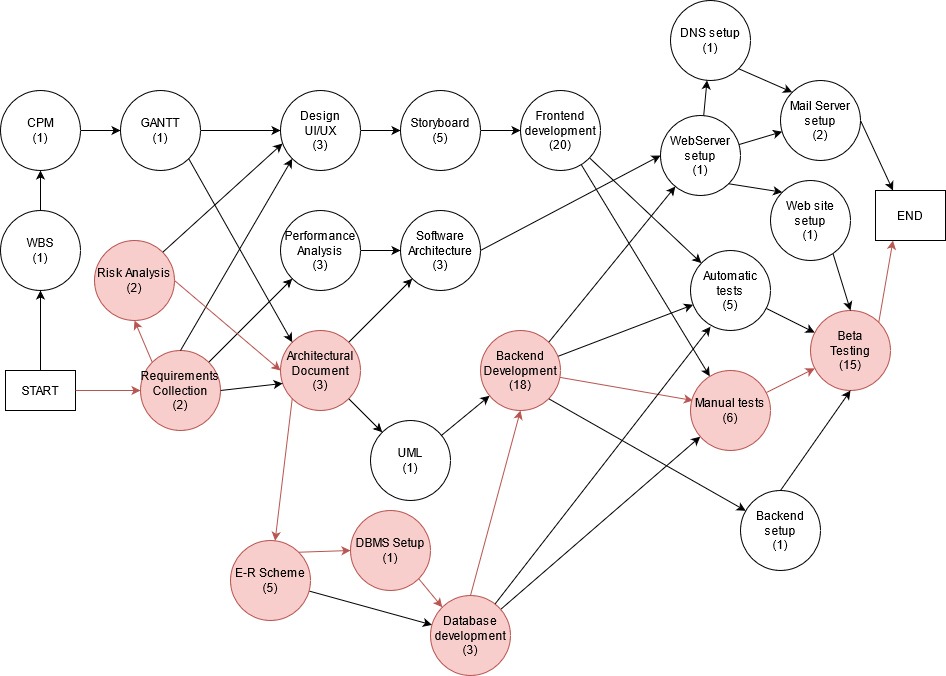

The diagram above was exported from draw.io. Its source (the exported page's mxGraphModel, read from the mxfile embedded in the PNG):
<mxGraphModel dx="1422" dy="752" grid="1" gridSize="10" guides="1" tooltips="1" connect="1" arrows="1" fold="1" page="1" pageScale="1" pageWidth="827" pageHeight="1169" math="0" shadow="0">
  <root>
    <mxCell id="0" />
    <mxCell id="1" parent="0" />
    <mxCell id="eeGcs64F5814ixgQWwEq-164" style="edgeStyle=orthogonalEdgeStyle;rounded=0;orthogonalLoop=1;jettySize=auto;html=1;" parent="1" source="eeGcs64F5814ixgQWwEq-165" target="eeGcs64F5814ixgQWwEq-167" edge="1">
      <mxGeometry relative="1" as="geometry" />
    </mxCell>
    <mxCell id="eeGcs64F5814ixgQWwEq-165" value="WBS&lt;br&gt;(1)" style="ellipse;whiteSpace=wrap;html=1;aspect=fixed;" parent="1" vertex="1">
      <mxGeometry x="315" y="470" width="80" height="80" as="geometry" />
    </mxCell>
    <mxCell id="eeGcs64F5814ixgQWwEq-166" style="edgeStyle=orthogonalEdgeStyle;rounded=0;orthogonalLoop=1;jettySize=auto;html=1;" parent="1" source="eeGcs64F5814ixgQWwEq-167" target="eeGcs64F5814ixgQWwEq-169" edge="1">
      <mxGeometry relative="1" as="geometry" />
    </mxCell>
    <mxCell id="eeGcs64F5814ixgQWwEq-167" value="CPM&lt;br&gt;(1)" style="ellipse;whiteSpace=wrap;html=1;aspect=fixed;" parent="1" vertex="1">
      <mxGeometry x="315" y="350" width="80" height="80" as="geometry" />
    </mxCell>
    <mxCell id="eeGcs64F5814ixgQWwEq-168" style="edgeStyle=none;rounded=0;orthogonalLoop=1;jettySize=auto;html=1;entryX=0;entryY=0.5;entryDx=0;entryDy=0;" parent="1" source="eeGcs64F5814ixgQWwEq-169" target="eeGcs64F5814ixgQWwEq-172" edge="1">
      <mxGeometry relative="1" as="geometry">
        <mxPoint x="475" y="510" as="targetPoint" />
      </mxGeometry>
    </mxCell>
    <mxCell id="eeGcs64F5814ixgQWwEq-169" value="GANTT&lt;br&gt;(1)" style="ellipse;whiteSpace=wrap;html=1;aspect=fixed;" parent="1" vertex="1">
      <mxGeometry x="435" y="350" width="80" height="80" as="geometry" />
    </mxCell>
    <mxCell id="eeGcs64F5814ixgQWwEq-170" value="Risk Analysis&lt;br&gt;(2)" style="ellipse;whiteSpace=wrap;html=1;aspect=fixed;fillColor=#f8cecc;strokeColor=#b85450;" parent="1" vertex="1">
      <mxGeometry x="409" y="500" width="80" height="80" as="geometry" />
    </mxCell>
    <mxCell id="eeGcs64F5814ixgQWwEq-171" style="edgeStyle=none;rounded=0;orthogonalLoop=1;jettySize=auto;html=1;" parent="1" source="eeGcs64F5814ixgQWwEq-172" target="eeGcs64F5814ixgQWwEq-174" edge="1">
      <mxGeometry relative="1" as="geometry" />
    </mxCell>
    <mxCell id="eeGcs64F5814ixgQWwEq-172" value="Design&lt;br&gt;UI/UX&lt;br&gt;(3)" style="ellipse;whiteSpace=wrap;html=1;aspect=fixed;" parent="1" vertex="1">
      <mxGeometry x="595" y="350" width="80" height="80" as="geometry" />
    </mxCell>
    <mxCell id="eeGcs64F5814ixgQWwEq-173" style="edgeStyle=none;rounded=0;orthogonalLoop=1;jettySize=auto;html=1;" parent="1" source="eeGcs64F5814ixgQWwEq-174" target="eeGcs64F5814ixgQWwEq-188" edge="1">
      <mxGeometry relative="1" as="geometry" />
    </mxCell>
    <mxCell id="eeGcs64F5814ixgQWwEq-174" value="Storyboard&lt;br&gt;(5)" style="ellipse;whiteSpace=wrap;html=1;aspect=fixed;" parent="1" vertex="1">
      <mxGeometry x="715" y="350" width="80" height="80" as="geometry" />
    </mxCell>
    <mxCell id="eeGcs64F5814ixgQWwEq-175" value="&lt;div&gt;Software Architecture&lt;/div&gt;(3)" style="ellipse;whiteSpace=wrap;html=1;aspect=fixed;" parent="1" vertex="1">
      <mxGeometry x="715" y="470" width="80" height="80" as="geometry" />
    </mxCell>
    <mxCell id="eeGcs64F5814ixgQWwEq-176" style="edgeStyle=none;rounded=0;orthogonalLoop=1;jettySize=auto;html=1;" parent="1" source="eeGcs64F5814ixgQWwEq-177" target="eeGcs64F5814ixgQWwEq-175" edge="1">
      <mxGeometry relative="1" as="geometry" />
    </mxCell>
    <mxCell id="eeGcs64F5814ixgQWwEq-177" value="Performance Analysis&lt;br&gt;(3)" style="ellipse;whiteSpace=wrap;html=1;aspect=fixed;" parent="1" vertex="1">
      <mxGeometry x="595" y="470" width="80" height="80" as="geometry" />
    </mxCell>
    <mxCell id="eeGcs64F5814ixgQWwEq-178" value="Architectural Document&lt;br&gt;(3)" style="ellipse;whiteSpace=wrap;html=1;aspect=fixed;fillColor=#f8cecc;strokeColor=#b85450;" parent="1" vertex="1">
      <mxGeometry x="595" y="590" width="80" height="80" as="geometry" />
    </mxCell>
    <mxCell id="eeGcs64F5814ixgQWwEq-179" style="edgeStyle=none;rounded=0;orthogonalLoop=1;jettySize=auto;html=1;" parent="1" source="eeGcs64F5814ixgQWwEq-180" target="eeGcs64F5814ixgQWwEq-191" edge="1">
      <mxGeometry relative="1" as="geometry" />
    </mxCell>
    <mxCell id="eeGcs64F5814ixgQWwEq-180" value="UML&lt;br&gt;(1)" style="ellipse;whiteSpace=wrap;html=1;aspect=fixed;" parent="1" vertex="1">
      <mxGeometry x="685" y="680" width="80" height="80" as="geometry" />
    </mxCell>
    <mxCell id="eeGcs64F5814ixgQWwEq-181" style="edgeStyle=none;rounded=0;orthogonalLoop=1;jettySize=auto;html=1;exitX=1;exitY=0;exitDx=0;exitDy=0;entryX=0.025;entryY=0.663;entryDx=0;entryDy=0;entryPerimeter=0;" parent="1" source="eeGcs64F5814ixgQWwEq-170" target="eeGcs64F5814ixgQWwEq-172" edge="1">
      <mxGeometry relative="1" as="geometry">
        <mxPoint x="503.28427124746213" y="521.7157287525379" as="sourcePoint" />
      </mxGeometry>
    </mxCell>
    <mxCell id="eeGcs64F5814ixgQWwEq-182" style="edgeStyle=none;rounded=0;orthogonalLoop=1;jettySize=auto;html=1;exitX=1;exitY=1;exitDx=0;exitDy=0;entryX=0;entryY=0;entryDx=0;entryDy=0;" parent="1" source="eeGcs64F5814ixgQWwEq-169" target="eeGcs64F5814ixgQWwEq-178" edge="1">
      <mxGeometry relative="1" as="geometry">
        <mxPoint x="513.8245008968879" y="540.374090686722" as="sourcePoint" />
        <mxPoint x="645" y="560" as="targetPoint" />
      </mxGeometry>
    </mxCell>
    <mxCell id="eeGcs64F5814ixgQWwEq-183" style="edgeStyle=none;rounded=0;orthogonalLoop=1;jettySize=auto;html=1;entryX=0;entryY=1;entryDx=0;entryDy=0;exitX=1;exitY=0;exitDx=0;exitDy=0;" parent="1" source="eeGcs64F5814ixgQWwEq-178" target="eeGcs64F5814ixgQWwEq-175" edge="1">
      <mxGeometry relative="1" as="geometry">
        <mxPoint x="695" y="610" as="sourcePoint" />
      </mxGeometry>
    </mxCell>
    <mxCell id="eeGcs64F5814ixgQWwEq-184" style="edgeStyle=none;rounded=0;orthogonalLoop=1;jettySize=auto;html=1;" parent="1" source="eeGcs64F5814ixgQWwEq-178" target="eeGcs64F5814ixgQWwEq-180" edge="1">
      <mxGeometry relative="1" as="geometry" />
    </mxCell>
    <mxCell id="eeGcs64F5814ixgQWwEq-185" style="edgeStyle=none;rounded=0;orthogonalLoop=1;jettySize=auto;html=1;exitX=0;exitY=1;exitDx=0;exitDy=0;fillColor=#f8cecc;strokeColor=#b85450;" parent="1" source="eeGcs64F5814ixgQWwEq-178" target="eeGcs64F5814ixgQWwEq-196" edge="1">
      <mxGeometry relative="1" as="geometry">
        <mxPoint x="615" y="850" as="targetPoint" />
      </mxGeometry>
    </mxCell>
    <mxCell id="eeGcs64F5814ixgQWwEq-186" style="edgeStyle=none;rounded=0;orthogonalLoop=1;jettySize=auto;html=1;" parent="1" source="eeGcs64F5814ixgQWwEq-188" target="eeGcs64F5814ixgQWwEq-198" edge="1">
      <mxGeometry relative="1" as="geometry" />
    </mxCell>
    <mxCell id="eeGcs64F5814ixgQWwEq-187" style="edgeStyle=none;rounded=0;orthogonalLoop=1;jettySize=auto;html=1;" parent="1" source="eeGcs64F5814ixgQWwEq-188" target="eeGcs64F5814ixgQWwEq-200" edge="1">
      <mxGeometry relative="1" as="geometry" />
    </mxCell>
    <mxCell id="eeGcs64F5814ixgQWwEq-188" value="&lt;div&gt;&lt;span&gt;Frontend development&lt;/span&gt;&lt;/div&gt;(20)" style="ellipse;whiteSpace=wrap;html=1;aspect=fixed;" parent="1" vertex="1">
      <mxGeometry x="835" y="350" width="80" height="80" as="geometry" />
    </mxCell>
    <mxCell id="eeGcs64F5814ixgQWwEq-189" style="edgeStyle=none;rounded=0;orthogonalLoop=1;jettySize=auto;html=1;" parent="1" source="eeGcs64F5814ixgQWwEq-191" target="eeGcs64F5814ixgQWwEq-198" edge="1">
      <mxGeometry relative="1" as="geometry" />
    </mxCell>
    <mxCell id="eeGcs64F5814ixgQWwEq-190" style="edgeStyle=none;rounded=0;orthogonalLoop=1;jettySize=auto;html=1;entryX=0.031;entryY=0.375;entryDx=0;entryDy=0;entryPerimeter=0;fillColor=#f8cecc;strokeColor=#b85450;" parent="1" source="eeGcs64F5814ixgQWwEq-191" target="eeGcs64F5814ixgQWwEq-200" edge="1">
      <mxGeometry relative="1" as="geometry" />
    </mxCell>
    <mxCell id="eeGcs64F5814ixgQWwEq-191" value="&lt;div&gt;Backend Development&lt;/div&gt;(18)" style="ellipse;whiteSpace=wrap;html=1;aspect=fixed;fillColor=#f8cecc;strokeColor=#b85450;" parent="1" vertex="1">
      <mxGeometry x="795" y="590" width="80" height="80" as="geometry" />
    </mxCell>
    <mxCell id="eeGcs64F5814ixgQWwEq-192" style="edgeStyle=none;rounded=0;orthogonalLoop=1;jettySize=auto;html=1;" parent="1" source="eeGcs64F5814ixgQWwEq-194" target="eeGcs64F5814ixgQWwEq-200" edge="1">
      <mxGeometry relative="1" as="geometry" />
    </mxCell>
    <mxCell id="eeGcs64F5814ixgQWwEq-193" style="edgeStyle=none;rounded=0;orthogonalLoop=1;jettySize=auto;html=1;entryX=0.25;entryY=0.953;entryDx=0;entryDy=0;entryPerimeter=0;" parent="1" source="eeGcs64F5814ixgQWwEq-194" target="eeGcs64F5814ixgQWwEq-198" edge="1">
      <mxGeometry relative="1" as="geometry" />
    </mxCell>
    <mxCell id="eeGcs64F5814ixgQWwEq-194" value="&lt;div&gt;&lt;span&gt;Database development&lt;/span&gt;&lt;br&gt;&lt;/div&gt;(3)" style="ellipse;whiteSpace=wrap;html=1;aspect=fixed;fillColor=#f8cecc;strokeColor=#b85450;" parent="1" vertex="1">
      <mxGeometry x="745" y="855" width="80" height="80" as="geometry" />
    </mxCell>
    <mxCell id="eeGcs64F5814ixgQWwEq-195" style="edgeStyle=none;rounded=0;orthogonalLoop=1;jettySize=auto;html=1;" parent="1" source="eeGcs64F5814ixgQWwEq-196" target="eeGcs64F5814ixgQWwEq-194" edge="1">
      <mxGeometry relative="1" as="geometry" />
    </mxCell>
    <mxCell id="eeGcs64F5814ixgQWwEq-196" value="E-R Scheme&lt;br&gt;(5)" style="ellipse;whiteSpace=wrap;html=1;aspect=fixed;fillColor=#f8cecc;strokeColor=#b85450;" parent="1" vertex="1">
      <mxGeometry x="545" y="800" width="80" height="80" as="geometry" />
    </mxCell>
    <mxCell id="eeGcs64F5814ixgQWwEq-197" style="edgeStyle=none;rounded=0;orthogonalLoop=1;jettySize=auto;html=1;" parent="1" source="eeGcs64F5814ixgQWwEq-198" target="eeGcs64F5814ixgQWwEq-204" edge="1">
      <mxGeometry relative="1" as="geometry" />
    </mxCell>
    <mxCell id="eeGcs64F5814ixgQWwEq-198" value="Automatic tests&lt;br&gt;(5)" style="ellipse;whiteSpace=wrap;html=1;aspect=fixed;" parent="1" vertex="1">
      <mxGeometry x="1005" y="510" width="80" height="80" as="geometry" />
    </mxCell>
    <mxCell id="eeGcs64F5814ixgQWwEq-199" style="edgeStyle=none;rounded=0;orthogonalLoop=1;jettySize=auto;html=1;fillColor=#f8cecc;strokeColor=#b85450;" parent="1" source="eeGcs64F5814ixgQWwEq-200" target="eeGcs64F5814ixgQWwEq-204" edge="1">
      <mxGeometry relative="1" as="geometry" />
    </mxCell>
    <mxCell id="eeGcs64F5814ixgQWwEq-200" value="Manual tests&lt;br&gt;(6)" style="ellipse;whiteSpace=wrap;html=1;aspect=fixed;fillColor=#f8cecc;strokeColor=#b85450;" parent="1" vertex="1">
      <mxGeometry x="1005" y="630" width="80" height="80" as="geometry" />
    </mxCell>
    <mxCell id="eeGcs64F5814ixgQWwEq-201" style="edgeStyle=none;rounded=0;orthogonalLoop=1;jettySize=auto;html=1;exitX=1;exitY=0;exitDx=0;exitDy=0;" parent="1" source="eeGcs64F5814ixgQWwEq-191" target="eeGcs64F5814ixgQWwEq-207" edge="1">
      <mxGeometry relative="1" as="geometry" />
    </mxCell>
    <mxCell id="eeGcs64F5814ixgQWwEq-202" style="edgeStyle=none;rounded=0;orthogonalLoop=1;jettySize=auto;html=1;entryX=0;entryY=0;entryDx=0;entryDy=0;exitX=1;exitY=1;exitDx=0;exitDy=0;fillColor=#f8cecc;strokeColor=#b85450;" parent="1" source="eeGcs64F5814ixgQWwEq-208" target="eeGcs64F5814ixgQWwEq-194" edge="1">
      <mxGeometry relative="1" as="geometry">
        <mxPoint x="1005" y="920" as="sourcePoint" />
      </mxGeometry>
    </mxCell>
    <mxCell id="eeGcs64F5814ixgQWwEq-203" style="edgeStyle=none;rounded=0;orthogonalLoop=1;jettySize=auto;html=1;exitX=1;exitY=1;exitDx=0;exitDy=0;startArrow=none;" parent="1" source="eeGcs64F5814ixgQWwEq-191" target="eeGcs64F5814ixgQWwEq-212" edge="1">
      <mxGeometry relative="1" as="geometry">
        <mxPoint x="954" y="575" as="sourcePoint" />
      </mxGeometry>
    </mxCell>
    <mxCell id="eeGcs64F5814ixgQWwEq-204" value="Beta&lt;br&gt;Testing&lt;br&gt;(15)" style="ellipse;whiteSpace=wrap;html=1;aspect=fixed;fillColor=#f8cecc;strokeColor=#b85450;" parent="1" vertex="1">
      <mxGeometry x="1125" y="570" width="80" height="80" as="geometry" />
    </mxCell>
    <mxCell id="eeGcs64F5814ixgQWwEq-205" style="edgeStyle=none;rounded=0;orthogonalLoop=1;jettySize=auto;html=1;" parent="1" source="eeGcs64F5814ixgQWwEq-207" target="eeGcs64F5814ixgQWwEq-209" edge="1">
      <mxGeometry relative="1" as="geometry" />
    </mxCell>
    <mxCell id="eeGcs64F5814ixgQWwEq-206" style="edgeStyle=none;rounded=0;orthogonalLoop=1;jettySize=auto;html=1;" parent="1" source="eeGcs64F5814ixgQWwEq-207" target="eeGcs64F5814ixgQWwEq-211" edge="1">
      <mxGeometry relative="1" as="geometry" />
    </mxCell>
    <mxCell id="eeGcs64F5814ixgQWwEq-207" value="WebServer setup&lt;br&gt;(1)" style="ellipse;whiteSpace=wrap;html=1;aspect=fixed;" parent="1" vertex="1">
      <mxGeometry x="975" y="375" width="80" height="80" as="geometry" />
    </mxCell>
    <mxCell id="eeGcs64F5814ixgQWwEq-208" value="DBMS Setup&lt;br&gt;(1)" style="ellipse;whiteSpace=wrap;html=1;aspect=fixed;fillColor=#f8cecc;strokeColor=#b85450;" parent="1" vertex="1">
      <mxGeometry x="665" y="770" width="80" height="80" as="geometry" />
    </mxCell>
    <mxCell id="eeGcs64F5814ixgQWwEq-209" value="Mail Server setup&lt;br&gt;(2)" style="ellipse;whiteSpace=wrap;html=1;aspect=fixed;" parent="1" vertex="1">
      <mxGeometry x="1095" y="340" width="80" height="80" as="geometry" />
    </mxCell>
    <mxCell id="eeGcs64F5814ixgQWwEq-210" style="edgeStyle=none;rounded=0;orthogonalLoop=1;jettySize=auto;html=1;exitX=1;exitY=1;exitDx=0;exitDy=0;entryX=0;entryY=0;entryDx=0;entryDy=0;" parent="1" source="eeGcs64F5814ixgQWwEq-207" target="eeGcs64F5814ixgQWwEq-216" edge="1">
      <mxGeometry relative="1" as="geometry" />
    </mxCell>
    <mxCell id="eeGcs64F5814ixgQWwEq-211" value="DNS setup&lt;br&gt;(1)" style="ellipse;whiteSpace=wrap;html=1;aspect=fixed;" parent="1" vertex="1">
      <mxGeometry x="985" y="260" width="80" height="80" as="geometry" />
    </mxCell>
    <mxCell id="eeGcs64F5814ixgQWwEq-212" value="Backend&lt;br&gt;setup&lt;br&gt;(1)" style="ellipse;whiteSpace=wrap;html=1;aspect=fixed;" parent="1" vertex="1">
      <mxGeometry x="1055" y="750" width="80" height="80" as="geometry" />
    </mxCell>
    <mxCell id="eeGcs64F5814ixgQWwEq-213" style="edgeStyle=none;rounded=0;orthogonalLoop=1;jettySize=auto;html=1;exitX=0.5;exitY=0;exitDx=0;exitDy=0;entryX=0.5;entryY=1;entryDx=0;entryDy=0;fillColor=#f8cecc;strokeColor=#b85450;" parent="1" source="eeGcs64F5814ixgQWwEq-194" target="eeGcs64F5814ixgQWwEq-191" edge="1">
      <mxGeometry relative="1" as="geometry">
        <mxPoint x="679.2997170285018" y="739.4201697828989" as="sourcePoint" />
        <mxPoint x="810.7002829714982" y="660.5798302171011" as="targetPoint" />
      </mxGeometry>
    </mxCell>
    <mxCell id="eeGcs64F5814ixgQWwEq-214" value="" style="endArrow=classic;html=1;rounded=0;exitX=0.5;exitY=0;exitDx=0;exitDy=0;entryX=0.5;entryY=0;entryDx=0;entryDy=0;" parent="1" source="eeGcs64F5814ixgQWwEq-216" target="eeGcs64F5814ixgQWwEq-204" edge="1">
      <mxGeometry width="50" height="50" relative="1" as="geometry">
        <mxPoint x="1165" y="700" as="sourcePoint" />
        <mxPoint x="1215" y="650" as="targetPoint" />
      </mxGeometry>
    </mxCell>
    <mxCell id="eeGcs64F5814ixgQWwEq-215" value="" style="endArrow=classic;html=1;rounded=0;exitX=0.5;exitY=0;exitDx=0;exitDy=0;entryX=0.5;entryY=1;entryDx=0;entryDy=0;" parent="1" source="eeGcs64F5814ixgQWwEq-212" target="eeGcs64F5814ixgQWwEq-204" edge="1">
      <mxGeometry width="50" height="50" relative="1" as="geometry">
        <mxPoint x="1165" y="700" as="sourcePoint" />
        <mxPoint x="1215" y="650" as="targetPoint" />
      </mxGeometry>
    </mxCell>
    <mxCell id="eeGcs64F5814ixgQWwEq-216" value="Web site setup&lt;br&gt;(1)" style="ellipse;whiteSpace=wrap;html=1;aspect=fixed;" parent="1" vertex="1">
      <mxGeometry x="1085" y="440" width="80" height="80" as="geometry" />
    </mxCell>
    <mxCell id="eeGcs64F5814ixgQWwEq-217" value="START" style="rounded=0;whiteSpace=wrap;html=1;" parent="1" vertex="1">
      <mxGeometry x="320" y="630" width="70" height="40" as="geometry" />
    </mxCell>
    <mxCell id="eeGcs64F5814ixgQWwEq-218" value="" style="endArrow=classic;html=1;rounded=0;exitX=0;exitY=0;exitDx=0;exitDy=0;entryX=0.5;entryY=1;entryDx=0;entryDy=0;strokeColor=#b85450;fillColor=#f8cecc;" parent="1" source="eeGcs64F5814ixgQWwEq-223" target="eeGcs64F5814ixgQWwEq-170" edge="1">
      <mxGeometry width="50" height="50" relative="1" as="geometry">
        <mxPoint x="695" y="610" as="sourcePoint" />
        <mxPoint x="745" y="560" as="targetPoint" />
      </mxGeometry>
    </mxCell>
    <mxCell id="eeGcs64F5814ixgQWwEq-219" value="" style="endArrow=classic;html=1;rounded=0;exitX=0.5;exitY=0;exitDx=0;exitDy=0;entryX=0.5;entryY=1;entryDx=0;entryDy=0;" parent="1" source="eeGcs64F5814ixgQWwEq-217" target="eeGcs64F5814ixgQWwEq-165" edge="1">
      <mxGeometry width="50" height="50" relative="1" as="geometry">
        <mxPoint x="695" y="610" as="sourcePoint" />
        <mxPoint x="745" y="560" as="targetPoint" />
      </mxGeometry>
    </mxCell>
    <mxCell id="eeGcs64F5814ixgQWwEq-220" value="END" style="rounded=0;whiteSpace=wrap;html=1;" parent="1" vertex="1">
      <mxGeometry x="1190" y="450" width="70" height="50" as="geometry" />
    </mxCell>
    <mxCell id="eeGcs64F5814ixgQWwEq-221" value="" style="endArrow=classic;html=1;rounded=0;exitX=1;exitY=0;exitDx=0;exitDy=0;entryX=0.25;entryY=1;entryDx=0;entryDy=0;fillColor=#f8cecc;strokeColor=#b85450;" parent="1" source="eeGcs64F5814ixgQWwEq-204" target="eeGcs64F5814ixgQWwEq-220" edge="1">
      <mxGeometry width="50" height="50" relative="1" as="geometry">
        <mxPoint x="1095" y="610" as="sourcePoint" />
        <mxPoint x="1145" y="560" as="targetPoint" />
      </mxGeometry>
    </mxCell>
    <mxCell id="eeGcs64F5814ixgQWwEq-222" value="" style="endArrow=classic;html=1;rounded=0;exitX=1;exitY=0.5;exitDx=0;exitDy=0;entryX=0.25;entryY=0;entryDx=0;entryDy=0;" parent="1" source="eeGcs64F5814ixgQWwEq-209" target="eeGcs64F5814ixgQWwEq-220" edge="1">
      <mxGeometry width="50" height="50" relative="1" as="geometry">
        <mxPoint x="1095" y="610" as="sourcePoint" />
        <mxPoint x="1145" y="560" as="targetPoint" />
      </mxGeometry>
    </mxCell>
    <mxCell id="eeGcs64F5814ixgQWwEq-223" value="&lt;div&gt;Requirements Collection&lt;/div&gt;&lt;div&gt;(2)&lt;br&gt;&lt;/div&gt;" style="ellipse;whiteSpace=wrap;html=1;aspect=fixed;fillColor=#f8cecc;strokeColor=#b85450;" parent="1" vertex="1">
      <mxGeometry x="455" y="610" width="80" height="80" as="geometry" />
    </mxCell>
    <mxCell id="eeGcs64F5814ixgQWwEq-224" value="" style="endArrow=classic;html=1;rounded=0;exitX=0.5;exitY=0;exitDx=0;exitDy=0;entryX=0;entryY=1;entryDx=0;entryDy=0;" parent="1" source="eeGcs64F5814ixgQWwEq-223" target="eeGcs64F5814ixgQWwEq-172" edge="1">
      <mxGeometry width="50" height="50" relative="1" as="geometry">
        <mxPoint x="755" y="610" as="sourcePoint" />
        <mxPoint x="615" y="430" as="targetPoint" />
      </mxGeometry>
    </mxCell>
    <mxCell id="eeGcs64F5814ixgQWwEq-225" value="" style="endArrow=classic;html=1;rounded=0;exitX=1;exitY=0.5;exitDx=0;exitDy=0;entryX=0;entryY=0.5;entryDx=0;entryDy=0;fillColor=#f8cecc;strokeColor=#b85450;" parent="1" source="eeGcs64F5814ixgQWwEq-217" target="eeGcs64F5814ixgQWwEq-223" edge="1">
      <mxGeometry width="50" height="50" relative="1" as="geometry">
        <mxPoint x="755" y="610" as="sourcePoint" />
        <mxPoint x="805" y="560" as="targetPoint" />
      </mxGeometry>
    </mxCell>
    <mxCell id="eeGcs64F5814ixgQWwEq-226" value="" style="endArrow=classic;html=1;rounded=0;exitX=1;exitY=0;exitDx=0;exitDy=0;entryX=0;entryY=1;entryDx=0;entryDy=0;" parent="1" source="eeGcs64F5814ixgQWwEq-223" target="eeGcs64F5814ixgQWwEq-177" edge="1">
      <mxGeometry width="50" height="50" relative="1" as="geometry">
        <mxPoint x="755" y="610" as="sourcePoint" />
        <mxPoint x="805" y="560" as="targetPoint" />
      </mxGeometry>
    </mxCell>
    <mxCell id="eeGcs64F5814ixgQWwEq-227" value="" style="endArrow=classic;html=1;rounded=0;exitX=1;exitY=0.5;exitDx=0;exitDy=0;entryX=0.026;entryY=0.662;entryDx=0;entryDy=0;entryPerimeter=0;" parent="1" source="eeGcs64F5814ixgQWwEq-223" target="eeGcs64F5814ixgQWwEq-178" edge="1">
      <mxGeometry width="50" height="50" relative="1" as="geometry">
        <mxPoint x="755" y="610" as="sourcePoint" />
        <mxPoint x="805" y="560" as="targetPoint" />
      </mxGeometry>
    </mxCell>
    <mxCell id="eeGcs64F5814ixgQWwEq-228" value="" style="endArrow=classic;html=1;rounded=0;exitX=1;exitY=0.5;exitDx=0;exitDy=0;entryX=0;entryY=0.5;entryDx=0;entryDy=0;" parent="1" source="eeGcs64F5814ixgQWwEq-175" target="eeGcs64F5814ixgQWwEq-207" edge="1">
      <mxGeometry width="50" height="50" relative="1" as="geometry">
        <mxPoint x="755" y="610" as="sourcePoint" />
        <mxPoint x="805" y="560" as="targetPoint" />
      </mxGeometry>
    </mxCell>
    <mxCell id="eeGcs64F5814ixgQWwEq-229" value="" style="endArrow=classic;html=1;rounded=0;exitX=1;exitY=0;exitDx=0;exitDy=0;entryX=0;entryY=0.5;entryDx=0;entryDy=0;fillColor=#f8cecc;strokeColor=#b85450;" parent="1" source="eeGcs64F5814ixgQWwEq-196" target="eeGcs64F5814ixgQWwEq-208" edge="1">
      <mxGeometry width="50" height="50" relative="1" as="geometry">
        <mxPoint x="755" y="730" as="sourcePoint" />
        <mxPoint x="805" y="680" as="targetPoint" />
      </mxGeometry>
    </mxCell>
    <mxCell id="eeGcs64F5814ixgQWwEq-230" value="" style="endArrow=classic;html=1;rounded=0;entryX=0;entryY=0;entryDx=0;entryDy=0;exitX=1;exitY=1;exitDx=0;exitDy=0;" parent="1" source="eeGcs64F5814ixgQWwEq-211" target="eeGcs64F5814ixgQWwEq-209" edge="1">
      <mxGeometry width="50" height="50" relative="1" as="geometry">
        <mxPoint x="1045" y="290" as="sourcePoint" />
        <mxPoint x="1025" y="300" as="targetPoint" />
      </mxGeometry>
    </mxCell>
    <mxCell id="eeGcs64F5814ixgQWwEq-231" style="edgeStyle=none;rounded=0;orthogonalLoop=1;jettySize=auto;html=1;exitX=1;exitY=0.5;exitDx=0;exitDy=0;entryX=0;entryY=0.5;entryDx=0;entryDy=0;strokeColor=#b85450;fillColor=#f8cecc;" parent="1" source="eeGcs64F5814ixgQWwEq-170" target="eeGcs64F5814ixgQWwEq-178" edge="1">
      <mxGeometry relative="1" as="geometry">
        <mxPoint x="475" y="770" as="sourcePoint" />
        <mxPoint x="585" y="600" as="targetPoint" />
      </mxGeometry>
    </mxCell>
  </root>
</mxGraphModel>